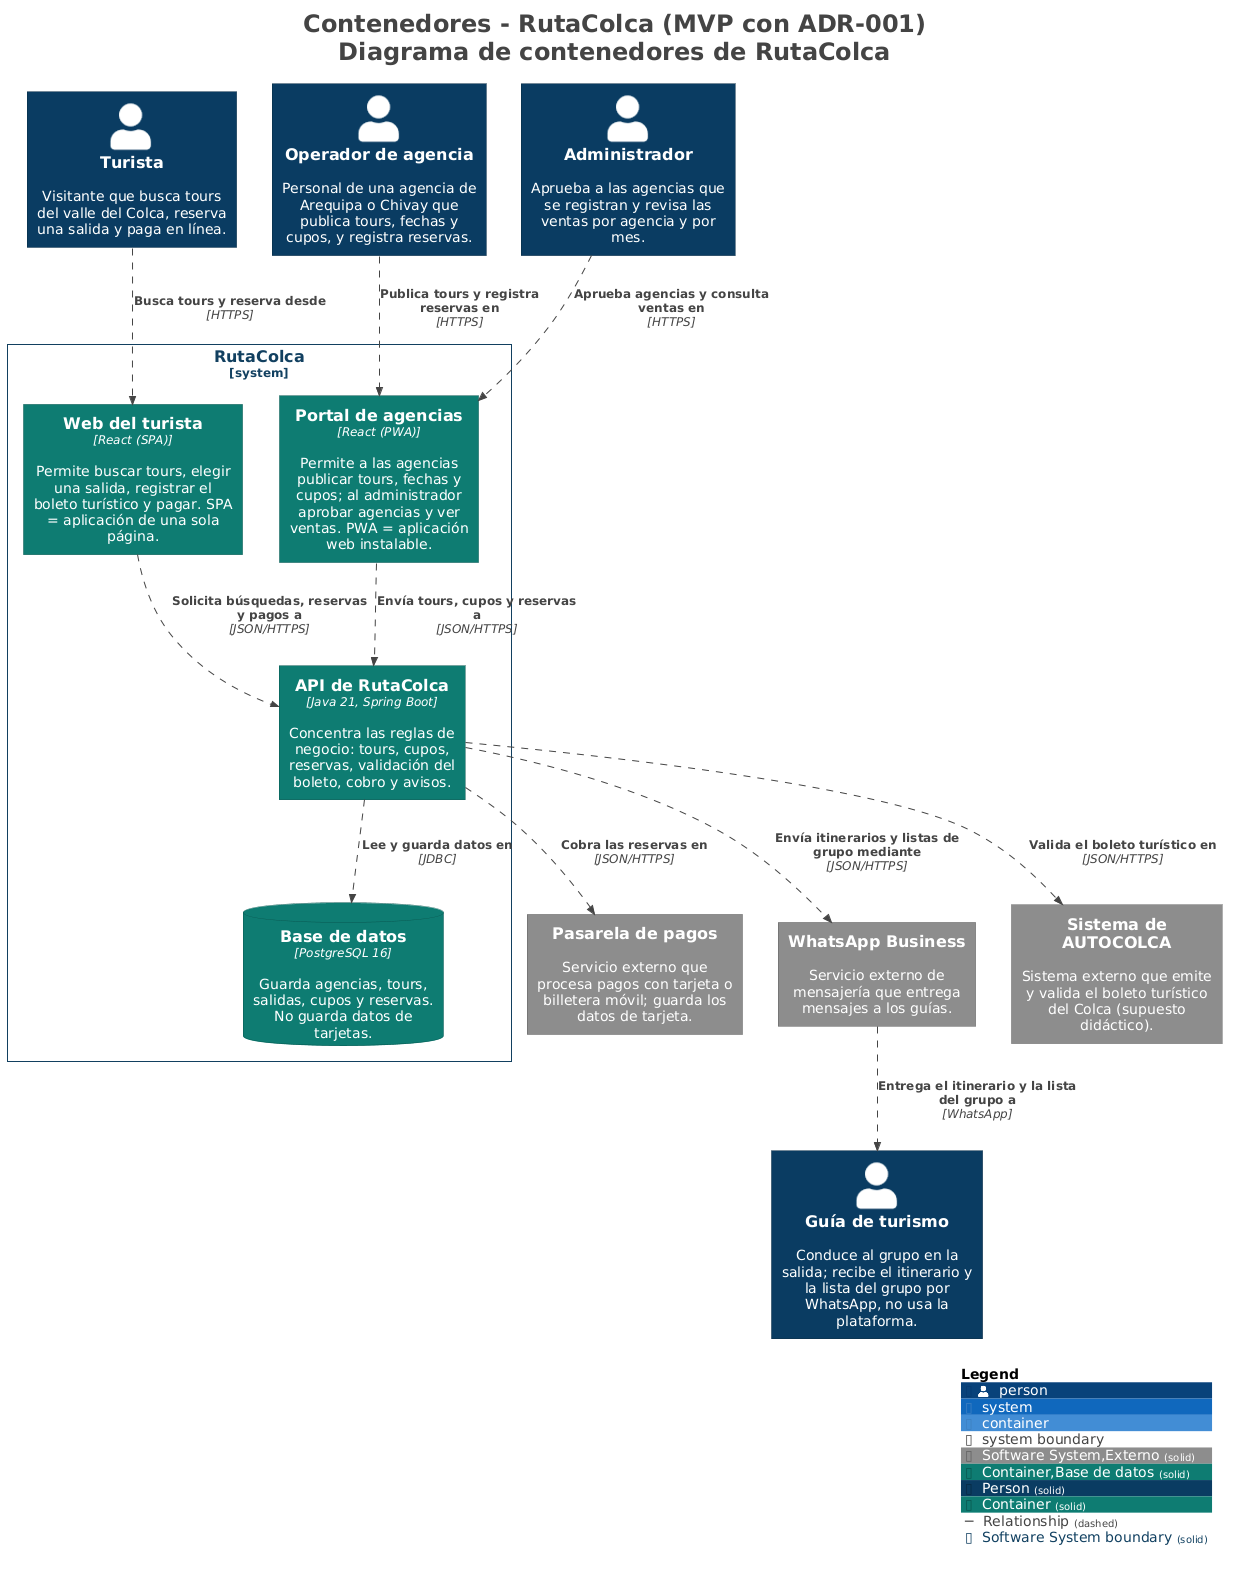

The diagram above was rendered by PlantUML. Its source (embedded in the PNG):
@startuml
title <size:24>Contenedores - RutaColca (MVP con ADR-001)</size>\n<size:24>Diagrama de contenedores de RutaColca</size>

set separator none
top to bottom direction

<style>
  root {
    BackgroundColor: #ffffff
    FontColor: #444444
  }
</style>

!include <C4/C4>
!include <C4/C4_Context>
!include <C4/C4_Container>

AddElementTag("Software System,Externo", $bgColor="#8c8c8c", $borderColor="#626262", $fontColor="#ffffff", $sprite="", $shadowing="", $borderStyle="solid")
AddElementTag("Container,Base de datos", $bgColor="#0e7d73", $borderColor="#095750", $fontColor="#ffffff", $sprite="", $shadowing="", $borderStyle="solid")
AddElementTag("Person", $bgColor="#0b3d62", $borderColor="#072a44", $fontColor="#ffffff", $sprite="", $shadowing="", $borderStyle="solid")
AddElementTag("Container", $bgColor="#0e7d73", $borderColor="#095750", $fontColor="#ffffff", $sprite="", $shadowing="", $borderStyle="solid")

AddRelTag("Relationship", $textColor="#444444", $lineColor="#444444", $lineStyle = DashedLine())

AddBoundaryTag("Software System", $bgColor="#ffffff", $borderColor="#124161", $fontColor="#124161", $shadowing="", $borderStyle="solid")

Person(Turista, "Turista", $descr="Visitante que busca tours del valle del Colca, reserva una salida y paga en línea.", $tags="Person", $link="")
Person(Operadordeagencia, "Operador de agencia", $descr="Personal de una agencia de Arequipa o Chivay que publica tours, fechas y cupos, y registra reservas.", $tags="Person", $link="")
Person(Guíadeturismo, "Guía de turismo", $descr="Conduce al grupo en la salida; recibe el itinerario y la lista del grupo por WhatsApp, no usa la plataforma.", $tags="Person", $link="")
Person(Administrador, "Administrador", $descr="Aprueba a las agencias que se registran y revisa las ventas por agencia y por mes.", $tags="Person", $link="")
System(Pasareladepagos, "Pasarela de pagos", $descr="Servicio externo que procesa pagos con tarjeta o billetera móvil; guarda los datos de tarjeta.", $tags="Software System,Externo", $link="")
System(WhatsAppBusiness, "WhatsApp Business", $descr="Servicio externo de mensajería que entrega mensajes a los guías.", $tags="Software System,Externo", $link="")
System(SistemadeAUTOCOLCA, "Sistema de AUTOCOLCA", $descr="Sistema externo que emite y valida el boleto turístico del Colca (supuesto didáctico).", $tags="Software System,Externo", $link="")

System_Boundary("RutaColca_boundary", "RutaColca", $tags="Software System") {
  Container(RutaColca.Webdelturista, "Web del turista", $techn="React (SPA)", $descr="Permite buscar tours, elegir una salida, registrar el boleto turístico y pagar. SPA = aplicación de una sola página.", $tags="Container", $link="")
  Container(RutaColca.Portaldeagencias, "Portal de agencias", $techn="React (PWA)", $descr="Permite a las agencias publicar tours, fechas y cupos; al administrador aprobar agencias y ver ventas. PWA = aplicación web instalable.", $tags="Container", $link="")
  Container(RutaColca.APIdeRutaColca, "API de RutaColca", $techn="Java 21, Spring Boot", $descr="Concentra las reglas de negocio: tours, cupos, reservas, validación del boleto, cobro y avisos.", $tags="Container", $link="")
  ContainerDb(RutaColca.Basededatos, "Base de datos", $techn="PostgreSQL 16", $descr="Guarda agencias, tours, salidas, cupos y reservas. No guarda datos de tarjetas.", $tags="Container,Base de datos", $link="")
}

Rel(Turista, RutaColca.Webdelturista, "Busca tours y reserva desde", $techn="HTTPS", $tags="Relationship", $link="")
Rel(Operadordeagencia, RutaColca.Portaldeagencias, "Publica tours y registra reservas en", $techn="HTTPS", $tags="Relationship", $link="")
Rel(Administrador, RutaColca.Portaldeagencias, "Aprueba agencias y consulta ventas en", $techn="HTTPS", $tags="Relationship", $link="")
Rel(RutaColca.Webdelturista, RutaColca.APIdeRutaColca, "Solicita búsquedas, reservas y pagos a", $techn="JSON/HTTPS", $tags="Relationship", $link="")
Rel(RutaColca.Portaldeagencias, RutaColca.APIdeRutaColca, "Envía tours, cupos y reservas a", $techn="JSON/HTTPS", $tags="Relationship", $link="")
Rel(RutaColca.APIdeRutaColca, RutaColca.Basededatos, "Lee y guarda datos en", $techn="JDBC", $tags="Relationship", $link="")
Rel(RutaColca.APIdeRutaColca, SistemadeAUTOCOLCA, "Valida el boleto turístico en", $techn="JSON/HTTPS", $tags="Relationship", $link="")
Rel(RutaColca.APIdeRutaColca, Pasareladepagos, "Cobra las reservas en", $techn="JSON/HTTPS", $tags="Relationship", $link="")
Rel(RutaColca.APIdeRutaColca, WhatsAppBusiness, "Envía itinerarios y listas de grupo mediante", $techn="JSON/HTTPS", $tags="Relationship", $link="")
Rel(WhatsAppBusiness, Guíadeturismo, "Entrega el itinerario y la lista del grupo a", $techn="WhatsApp", $tags="Relationship", $link="")

SHOW_LEGEND(true)
hide stereotypes
@enduml